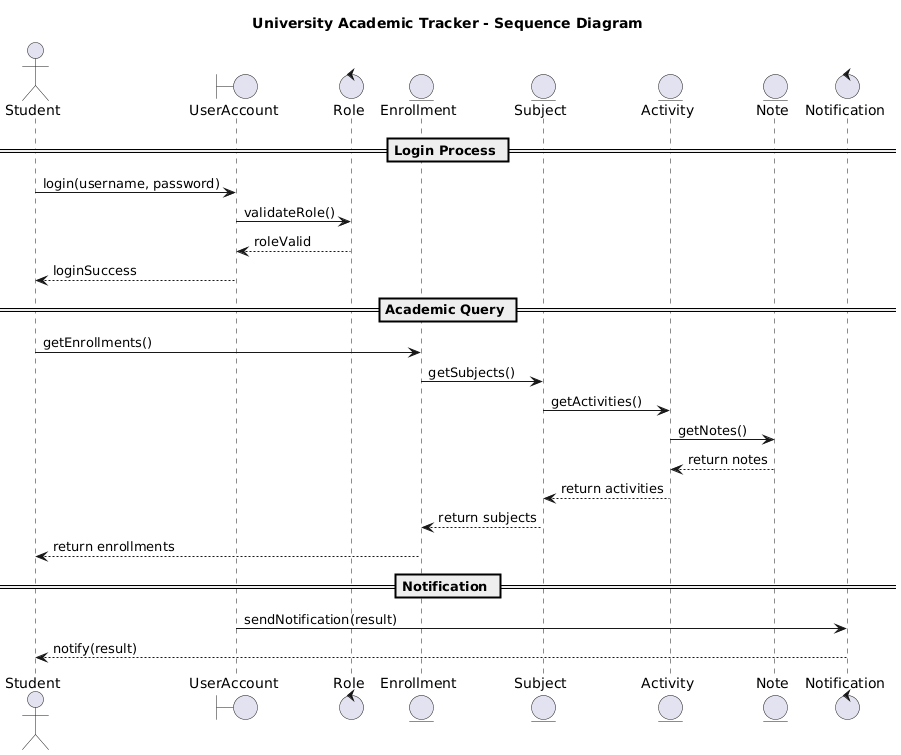

The diagram above was rendered by PlantUML. Its source (embedded in the PNG):
@startuml
title University Academic Tracker - Sequence Diagram

actor Student
boundary UserAccount
control Role
entity Enrollment
entity Subject
entity Activity
entity Note
control Notification

== Login Process ==
Student -> UserAccount : login(username, password)
UserAccount -> Role : validateRole()
Role --> UserAccount : roleValid
UserAccount --> Student : loginSuccess

== Academic Query ==
Student -> Enrollment : getEnrollments()
Enrollment -> Subject : getSubjects()
Subject -> Activity : getActivities()
Activity -> Note : getNotes()
Note --> Activity : return notes
Activity --> Subject : return activities
Subject --> Enrollment : return subjects
Enrollment --> Student : return enrollments

== Notification ==
UserAccount -> Notification : sendNotification(result)
Notification --> Student : notify(result)
@enduml